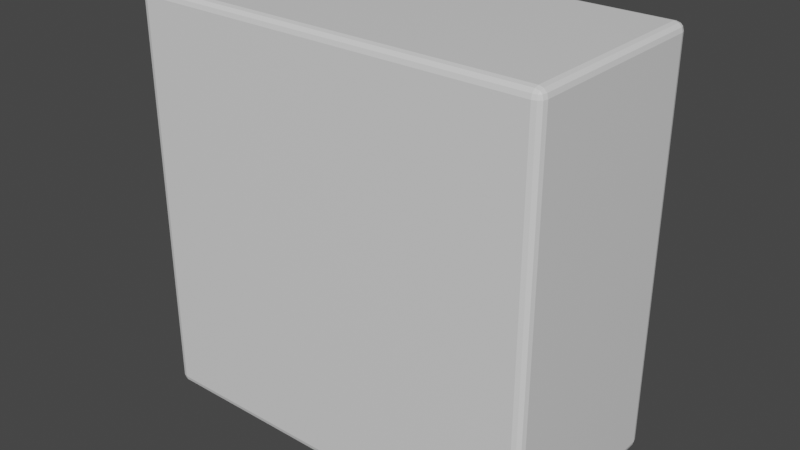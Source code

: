 # Source: Platform01_M.blend  (saved by Blender 2.81.16; exported with 4.5.12 LTS)
import bpy
from mathutils import Matrix  # noqa: F401  (used for matrix-valued properties, if any)

bpy.ops.wm.read_factory_settings(use_empty=True)
scene = bpy.context.scene
scene.name = 'Scene'

# ---- materials (node trees are filled in below, after node groups)
mat_material = bpy.data.materials.new('Material')
mat_material.alpha_threshold = 0.0
mat_material.use_transparent_shadow = False
mat_material.line_color = (0.0, 0.0, 0.0, 1.0)

# ---- material node trees
mat_material.use_nodes = True; mat_material.node_tree.nodes.clear()
_N = mat_material.node_tree.nodes; _L = mat_material.node_tree.links
n0 = _N.new('ShaderNodeOutputMaterial'); n0.name = 'Material Output'; n0.location = (300, 300)
n1 = _N.new('ShaderNodeBsdfPrincipled'); n1.name = 'Principled BSDF'; n1.location = (10, 300)
n1.distribution = 'GGX'
n1.subsurface_method = 'BURLEY'
n1.inputs[2].default_value = 0.4
n1.inputs[3].default_value = 1.45
n1.inputs[27].default_value = (0.0, 0.0, 0.0, 1.0)
n1.inputs[28].default_value = 1.0
_L.new(n1.outputs[0], n0.inputs[0])
n0.is_active_output = True

# ---- world
world_world = bpy.data.worlds.new('World'); scene.world = world_world
world_world.use_nodes = True; world_world.node_tree.nodes.clear()
_N = world_world.node_tree.nodes; _L = world_world.node_tree.links
n0 = _N.new('ShaderNodeOutputWorld'); n0.name = 'World Output'; n0.location = (300, 300)
n1 = _N.new('ShaderNodeBackground'); n1.name = 'Background'; n1.location = (10, 300)
n1.inputs[0].default_value = (0.05088, 0.05088, 0.05088, 1.0)
_L.new(n1.outputs[0], n0.inputs[0])
n0.is_active_output = True
world_world.color = (0.05088, 0.05088, 0.05088)
world_world.use_sun_shadow = False
world_world.sun_shadow_jitter_overblur = 0.0

# ---- meshes
me_platform01 = bpy.data.meshes.new('Platform01')
me_platform01.from_pydata([(0.5, 0.25, 0.5), (0.5, 0.25, -0.5), (0.5, -0.25, 0.5), (0.5, -0.25, -0.5), (-0.5, 0.25, 0.5), (-0.5, 0.25, -0.5), (-0.5, -0.25, 0.5), (-0.5, -0.25, -0.5)], [], [(0, 4, 6, 2), (3, 2, 6, 7), (7, 6, 4, 5), (5, 1, 3, 7), (1, 0, 2, 3), (5, 4, 0, 1)])
_uv = me_platform01.uv_layers.new(name='UVMap')
_uv.uv.foreach_set('vector', [0.625, 0.5, 0.875, 0.5, 0.875, 0.75, 0.625, 0.75, 0.375, 0.75, 0.625, 0.75, 0.625, 1.0, 0.375, 1.0, 0.375, 0.0, 0.625, 0.0, 0.625, 0.25, 0.375, 0.25, 0.125, 0.5, 0.375, 0.5, 0.375, 0.75, 0.125, 0.75, 0.375, 0.5, 0.625, 0.5, 0.625, 0.75, 0.375, 0.75, 0.375, 0.25, 0.625, 0.25, 0.625, 0.5, 0.375, 0.5])
me_platform01.materials.append(mat_material)
me_platform01.use_remesh_preserve_volume = False
me_platform01.use_remesh_preserve_attributes = False
me_platform01.use_mirror_vertex_groups = False
me_platform01.update()

# ---- objects
ob_platform01 = bpy.data.objects.new('Platform01', me_platform01)

# ---- transforms, parenting, visibility, modifiers, constraints
ob_platform01.location = (0.0, 0.0, 0.0)
ob_platform01.lock_rotations_4d = False
ob_platform01.empty_display_type = 'ARROWS'
ob_platform01.lineart.crease_threshold = 0.0
_m = ob_platform01.modifiers.new('Bevel', 'BEVEL')
_m.width = 0.02
_m.width_pct = 0.02
_m.segments = 3
_m.limit_method = 'NONE'

# ---- collection membership
scene.collection.objects.link(ob_platform01)

# ---- scene / render settings (as saved in the file)
scene.frame_start = 1; scene.frame_end = 250; scene.frame_set(1)
scene.render.engine = 'BLENDER_EEVEE_NEXT'
scene.cycles.use_denoising = False
scene.cycles.samples = 128
scene.cycles.sampling_pattern = 'TABULATED_SOBOL'
scene.cycles.use_adaptive_sampling = False
scene.cycles.use_light_tree = False
scene.view_settings.view_transform = 'Filmic'
bpy.context.view_layer.update()

# ---- added for rendering (the .blend has no active camera and no usable light): camera, sun
cam_auto = bpy.data.cameras.new('AutoCamera')
cam_auto.lens = 50.0
cam_auto.sensor_width = 36.0
cam_auto.clip_end = 1000.0
ob_auto_camera = bpy.data.objects.new('AutoCamera', cam_auto)
scene.collection.objects.link(ob_auto_camera)
ob_auto_camera.location = (1.38784, -1.6654, 1.11027)
ob_auto_camera.rotation_euler = (1.09748, -7.21219e-08, 0.694738)
scene.camera = ob_auto_camera
light_auto_sun = bpy.data.lights.new('AutoSun', 'SUN')
light_auto_sun.energy = 3.0
light_auto_sun.angle = 0.0523599
ob_auto_sun = bpy.data.objects.new('AutoSun', light_auto_sun)
scene.collection.objects.link(ob_auto_sun)
ob_auto_sun.rotation_euler = (0.872665, 0.174533, 0.523599)
bpy.context.view_layer.update()
